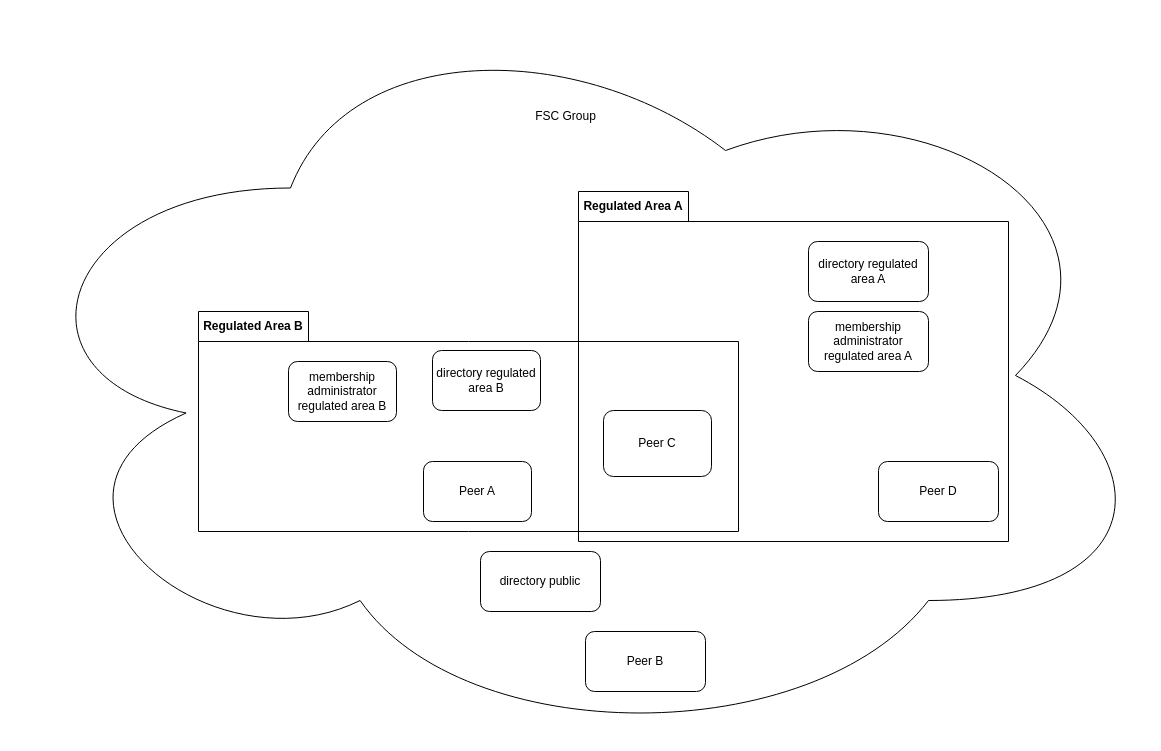

The diagram above was exported from draw.io. Its source (the exported page's mxGraphModel, read from the mxfile embedded in the PNG):
<mxGraphModel dx="2586" dy="1491" grid="1" gridSize="10" guides="1" tooltips="1" connect="1" arrows="1" fold="1" page="1" pageScale="1" pageWidth="1169" pageHeight="827" math="0" shadow="0">
  <root>
    <mxCell id="0" />
    <mxCell id="1" parent="0" />
    <mxCell id="CcfYaCtKL6zvg_xl4FRt-1" value="" style="ellipse;shape=cloud;whiteSpace=wrap;html=1;verticalAlign=top;" parent="1" vertex="1">
      <mxGeometry y="39" width="1160" height="750" as="geometry" />
    </mxCell>
    <mxCell id="iNvSAt4fAkXNnejor4JR-1" value="Regulated Area A" style="shape=folder;fontStyle=1;tabWidth=110;tabHeight=30;tabPosition=left;html=1;boundedLbl=1;labelInHeader=1;container=1;collapsible=0;whiteSpace=wrap;fillColor=none;" parent="1" vertex="1">
      <mxGeometry x="578" y="230" width="430" height="350" as="geometry" />
    </mxCell>
    <mxCell id="iNvSAt4fAkXNnejor4JR-2" value="" style="html=1;strokeColor=none;resizeWidth=1;resizeHeight=1;fillColor=none;part=1;connectable=0;allowArrows=0;deletable=0;whiteSpace=wrap;" parent="iNvSAt4fAkXNnejor4JR-1" vertex="1">
      <mxGeometry width="430" height="245" relative="1" as="geometry">
        <mxPoint y="30" as="offset" />
      </mxGeometry>
    </mxCell>
    <mxCell id="CcfYaCtKL6zvg_xl4FRt-31" value="Peer D" style="rounded=1;whiteSpace=wrap;html=1;" parent="iNvSAt4fAkXNnejor4JR-1" vertex="1">
      <mxGeometry x="300" y="270" width="120" height="60" as="geometry" />
    </mxCell>
    <mxCell id="CcfYaCtKL6zvg_xl4FRt-34" value="membership administrator regulated area A" style="rounded=1;whiteSpace=wrap;html=1;" parent="iNvSAt4fAkXNnejor4JR-1" vertex="1">
      <mxGeometry x="230" y="120" width="120" height="60" as="geometry" />
    </mxCell>
    <mxCell id="CcfYaCtKL6zvg_xl4FRt-33" value="directory regulated area A" style="rounded=1;whiteSpace=wrap;html=1;" parent="iNvSAt4fAkXNnejor4JR-1" vertex="1">
      <mxGeometry x="230" y="50" width="120" height="60" as="geometry" />
    </mxCell>
    <mxCell id="iNvSAt4fAkXNnejor4JR-3" value="Regulated Area B" style="shape=folder;fontStyle=1;tabWidth=110;tabHeight=30;tabPosition=left;html=1;boundedLbl=1;labelInHeader=1;container=1;collapsible=0;whiteSpace=wrap;fillColor=none;" parent="1" vertex="1">
      <mxGeometry x="198" y="350" width="540" height="220" as="geometry" />
    </mxCell>
    <mxCell id="iNvSAt4fAkXNnejor4JR-4" value="" style="html=1;strokeColor=none;resizeWidth=1;resizeHeight=1;fillColor=none;part=1;connectable=0;allowArrows=0;deletable=0;whiteSpace=wrap;" parent="iNvSAt4fAkXNnejor4JR-3" vertex="1">
      <mxGeometry width="540" height="154" relative="1" as="geometry">
        <mxPoint y="30" as="offset" />
      </mxGeometry>
    </mxCell>
    <mxCell id="CcfYaCtKL6zvg_xl4FRt-30" value="Peer C" style="rounded=1;whiteSpace=wrap;html=1;" parent="iNvSAt4fAkXNnejor4JR-3" vertex="1">
      <mxGeometry x="405" y="99.00000000000001" width="108" height="66" as="geometry" />
    </mxCell>
    <mxCell id="eDR7CoNgsQVqy7YXBza4-1" value="directory regulated area B" style="rounded=1;whiteSpace=wrap;html=1;" parent="iNvSAt4fAkXNnejor4JR-3" vertex="1">
      <mxGeometry x="234" y="39" width="108" height="60" as="geometry" />
    </mxCell>
    <mxCell id="CcfYaCtKL6zvg_xl4FRt-28" value="Peer A" style="rounded=1;whiteSpace=wrap;html=1;" parent="iNvSAt4fAkXNnejor4JR-3" vertex="1">
      <mxGeometry x="225" y="150" width="108" height="60" as="geometry" />
    </mxCell>
    <mxCell id="eDR7CoNgsQVqy7YXBza4-2" value="membership administrator regulated area B" style="rounded=1;whiteSpace=wrap;html=1;" parent="iNvSAt4fAkXNnejor4JR-3" vertex="1">
      <mxGeometry x="90" y="50" width="108" height="60" as="geometry" />
    </mxCell>
    <mxCell id="CcfYaCtKL6zvg_xl4FRt-29" value="Peer B" style="rounded=1;whiteSpace=wrap;html=1;" parent="1" vertex="1">
      <mxGeometry x="585" y="670" width="120" height="60" as="geometry" />
    </mxCell>
    <mxCell id="CcfYaCtKL6zvg_xl4FRt-32" value="directory public" style="rounded=1;whiteSpace=wrap;html=1;" parent="1" vertex="1">
      <mxGeometry x="480" y="590" width="120" height="60" as="geometry" />
    </mxCell>
    <mxCell id="iNvSAt4fAkXNnejor4JR-6" value="FSC Group" style="text;html=1;align=center;verticalAlign=middle;whiteSpace=wrap;rounded=0;" parent="1" vertex="1">
      <mxGeometry x="531" y="140" width="69" height="30" as="geometry" />
    </mxCell>
  </root>
</mxGraphModel>